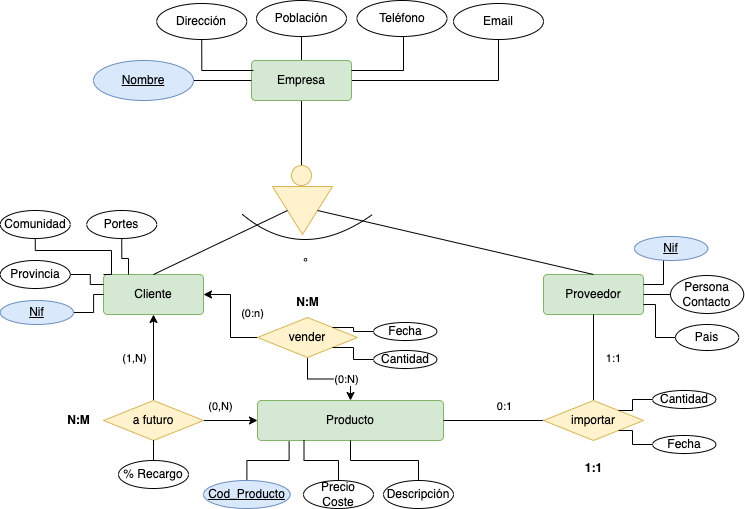

The diagram above was exported from draw.io. Its source (the exported page's mxGraphModel, read from the mxfile embedded in the PNG):
<mxGraphModel dx="806" dy="-687" grid="1" gridSize="10" guides="1" tooltips="1" connect="1" arrows="1" fold="1" page="1" pageScale="1" pageWidth="827" pageHeight="1169" math="0" shadow="0">
  <root>
    <mxCell id="0" />
    <mxCell id="1" parent="0" />
    <mxCell id="a6ijKFl2M3SU7_MjYoZC-2" style="edgeStyle=orthogonalEdgeStyle;rounded=0;orthogonalLoop=1;jettySize=auto;html=1;entryX=0.5;entryY=0;entryDx=0;entryDy=0;endArrow=none;endFill=0;" edge="1" parent="1" source="a6ijKFl2M3SU7_MjYoZC-5" target="a6ijKFl2M3SU7_MjYoZC-10">
      <mxGeometry relative="1" as="geometry" />
    </mxCell>
    <mxCell id="a6ijKFl2M3SU7_MjYoZC-3" style="edgeStyle=orthogonalEdgeStyle;rounded=0;orthogonalLoop=1;jettySize=auto;html=1;endArrow=none;endFill=0;" edge="1" parent="1" source="a6ijKFl2M3SU7_MjYoZC-5" target="a6ijKFl2M3SU7_MjYoZC-16">
      <mxGeometry relative="1" as="geometry" />
    </mxCell>
    <mxCell id="a6ijKFl2M3SU7_MjYoZC-4" style="edgeStyle=orthogonalEdgeStyle;rounded=0;orthogonalLoop=1;jettySize=auto;html=1;entryX=0.5;entryY=1;entryDx=0;entryDy=0;endArrow=none;endFill=0;" edge="1" parent="1" source="a6ijKFl2M3SU7_MjYoZC-5" target="a6ijKFl2M3SU7_MjYoZC-17">
      <mxGeometry relative="1" as="geometry" />
    </mxCell>
    <mxCell id="a6ijKFl2M3SU7_MjYoZC-5" value="Empresa" style="rounded=1;arcSize=10;whiteSpace=wrap;html=1;align=center;fillColor=#d5e8d4;strokeColor=#82b366;" vertex="1" parent="1">
      <mxGeometry x="308" y="1670" width="100" height="40" as="geometry" />
    </mxCell>
    <mxCell id="a6ijKFl2M3SU7_MjYoZC-7" value="Cliente" style="rounded=1;arcSize=10;whiteSpace=wrap;html=1;align=center;fillColor=#d5e8d4;strokeColor=#82b366;" vertex="1" parent="1">
      <mxGeometry x="160" y="1884" width="100" height="40" as="geometry" />
    </mxCell>
    <mxCell id="a6ijKFl2M3SU7_MjYoZC-8" value="Proveedor" style="rounded=1;arcSize=10;whiteSpace=wrap;html=1;align=center;fillColor=#d5e8d4;strokeColor=#82b366;" vertex="1" parent="1">
      <mxGeometry x="600" y="1884" width="100" height="40" as="geometry" />
    </mxCell>
    <mxCell id="a6ijKFl2M3SU7_MjYoZC-9" value="" style="triangle;whiteSpace=wrap;html=1;rotation=90;fillColor=#fff2cc;strokeColor=#d6b656;" vertex="1" parent="1">
      <mxGeometry x="335" y="1790" width="48" height="60" as="geometry" />
    </mxCell>
    <mxCell id="a6ijKFl2M3SU7_MjYoZC-10" value="" style="ellipse;whiteSpace=wrap;html=1;aspect=fixed;fillColor=#fff2cc;strokeColor=#d6b656;" vertex="1" parent="1">
      <mxGeometry x="348" y="1775" width="20" height="20" as="geometry" />
    </mxCell>
    <mxCell id="a6ijKFl2M3SU7_MjYoZC-11" value="" style="endArrow=none;html=1;rounded=0;exitX=0.5;exitY=0;exitDx=0;exitDy=0;entryX=0.5;entryY=1;entryDx=0;entryDy=0;" edge="1" parent="1" source="a6ijKFl2M3SU7_MjYoZC-7" target="a6ijKFl2M3SU7_MjYoZC-9">
      <mxGeometry width="50" height="50" relative="1" as="geometry">
        <mxPoint x="511" y="1844" as="sourcePoint" />
        <mxPoint x="561" y="1794" as="targetPoint" />
      </mxGeometry>
    </mxCell>
    <mxCell id="a6ijKFl2M3SU7_MjYoZC-12" value="" style="endArrow=none;html=1;rounded=0;exitX=0.5;exitY=0;exitDx=0;exitDy=0;entryX=0.5;entryY=0;entryDx=0;entryDy=0;" edge="1" parent="1" source="a6ijKFl2M3SU7_MjYoZC-8" target="a6ijKFl2M3SU7_MjYoZC-9">
      <mxGeometry width="50" height="50" relative="1" as="geometry">
        <mxPoint x="181" y="1894" as="sourcePoint" />
        <mxPoint x="354" y="1830" as="targetPoint" />
      </mxGeometry>
    </mxCell>
    <mxCell id="a6ijKFl2M3SU7_MjYoZC-13" value="º" style="endArrow=none;html=1;curved=1;" edge="1" parent="1">
      <mxGeometry width="50" height="50" relative="1" as="geometry">
        <mxPoint x="299" y="1824" as="sourcePoint" />
        <mxPoint x="429" y="1824" as="targetPoint" />
        <Array as="points">
          <mxPoint x="359" y="1874" />
        </Array>
      </mxGeometry>
    </mxCell>
    <mxCell id="a6ijKFl2M3SU7_MjYoZC-14" style="edgeStyle=orthogonalEdgeStyle;orthogonalLoop=1;jettySize=auto;html=1;endArrow=none;endFill=0;rounded=0;exitX=0.5;exitY=1;exitDx=0;exitDy=0;" edge="1" parent="1" source="a6ijKFl2M3SU7_MjYoZC-15">
      <mxGeometry relative="1" as="geometry">
        <mxPoint x="310" y="1680" as="targetPoint" />
        <Array as="points">
          <mxPoint x="258" y="1680" />
          <mxPoint x="308" y="1680" />
        </Array>
      </mxGeometry>
    </mxCell>
    <mxCell id="a6ijKFl2M3SU7_MjYoZC-15" value="Dirección" style="ellipse;whiteSpace=wrap;html=1;align=center;" vertex="1" parent="1">
      <mxGeometry x="213.25" y="1613" width="90" height="36" as="geometry" />
    </mxCell>
    <mxCell id="a6ijKFl2M3SU7_MjYoZC-16" value="Población" style="ellipse;whiteSpace=wrap;html=1;align=center;" vertex="1" parent="1">
      <mxGeometry x="313" y="1610" width="90" height="36" as="geometry" />
    </mxCell>
    <mxCell id="a6ijKFl2M3SU7_MjYoZC-17" value="Email" style="ellipse;whiteSpace=wrap;html=1;align=center;" vertex="1" parent="1">
      <mxGeometry x="510" y="1613" width="90" height="36" as="geometry" />
    </mxCell>
    <mxCell id="a6ijKFl2M3SU7_MjYoZC-18" style="edgeStyle=orthogonalEdgeStyle;curved=1;orthogonalLoop=1;jettySize=auto;html=1;entryX=0;entryY=0.5;entryDx=0;entryDy=0;endArrow=none;endFill=0;" edge="1" parent="1" source="a6ijKFl2M3SU7_MjYoZC-19" target="a6ijKFl2M3SU7_MjYoZC-5">
      <mxGeometry relative="1" as="geometry" />
    </mxCell>
    <mxCell id="a6ijKFl2M3SU7_MjYoZC-19" value="Nombre" style="ellipse;whiteSpace=wrap;html=1;align=center;fontStyle=4;fillColor=#dae8fc;strokeColor=#6c8ebf;" vertex="1" parent="1">
      <mxGeometry x="150" y="1670" width="100" height="40" as="geometry" />
    </mxCell>
    <mxCell id="a6ijKFl2M3SU7_MjYoZC-32" style="edgeStyle=orthogonalEdgeStyle;rounded=0;orthogonalLoop=1;jettySize=auto;html=1;entryX=0;entryY=0.25;entryDx=0;entryDy=0;endArrow=none;endFill=0;" edge="1" parent="1" source="a6ijKFl2M3SU7_MjYoZC-20" target="a6ijKFl2M3SU7_MjYoZC-7">
      <mxGeometry relative="1" as="geometry" />
    </mxCell>
    <mxCell id="a6ijKFl2M3SU7_MjYoZC-20" value="Provincia" style="ellipse;whiteSpace=wrap;html=1;align=center;" vertex="1" parent="1">
      <mxGeometry x="56.75" y="1870" width="70" height="28" as="geometry" />
    </mxCell>
    <mxCell id="a6ijKFl2M3SU7_MjYoZC-25" style="edgeStyle=orthogonalEdgeStyle;rounded=0;orthogonalLoop=1;jettySize=auto;html=1;entryX=1;entryY=0.25;entryDx=0;entryDy=0;endArrow=none;endFill=0;" edge="1" parent="1" source="a6ijKFl2M3SU7_MjYoZC-24" target="a6ijKFl2M3SU7_MjYoZC-5">
      <mxGeometry relative="1" as="geometry">
        <Array as="points">
          <mxPoint x="460" y="1680" />
        </Array>
      </mxGeometry>
    </mxCell>
    <mxCell id="a6ijKFl2M3SU7_MjYoZC-24" value="Teléfono" style="ellipse;whiteSpace=wrap;html=1;align=center;" vertex="1" parent="1">
      <mxGeometry x="413.5" y="1610" width="90" height="36" as="geometry" />
    </mxCell>
    <mxCell id="a6ijKFl2M3SU7_MjYoZC-31" style="edgeStyle=orthogonalEdgeStyle;rounded=0;orthogonalLoop=1;jettySize=auto;html=1;entryX=0;entryY=0;entryDx=0;entryDy=0;endArrow=none;endFill=0;" edge="1" parent="1" source="a6ijKFl2M3SU7_MjYoZC-26" target="a6ijKFl2M3SU7_MjYoZC-7">
      <mxGeometry relative="1" as="geometry">
        <Array as="points">
          <mxPoint x="92" y="1860" />
          <mxPoint x="168" y="1860" />
        </Array>
      </mxGeometry>
    </mxCell>
    <mxCell id="a6ijKFl2M3SU7_MjYoZC-26" value="Comunidad" style="ellipse;whiteSpace=wrap;html=1;align=center;" vertex="1" parent="1">
      <mxGeometry x="56.75" y="1820" width="70" height="28" as="geometry" />
    </mxCell>
    <mxCell id="a6ijKFl2M3SU7_MjYoZC-30" style="edgeStyle=orthogonalEdgeStyle;rounded=0;orthogonalLoop=1;jettySize=auto;html=1;entryX=0.25;entryY=0;entryDx=0;entryDy=0;endArrow=none;endFill=0;" edge="1" parent="1" source="a6ijKFl2M3SU7_MjYoZC-28" target="a6ijKFl2M3SU7_MjYoZC-7">
      <mxGeometry relative="1" as="geometry" />
    </mxCell>
    <mxCell id="a6ijKFl2M3SU7_MjYoZC-28" value="Portes" style="ellipse;whiteSpace=wrap;html=1;align=center;" vertex="1" parent="1">
      <mxGeometry x="143.25" y="1820" width="70" height="28" as="geometry" />
    </mxCell>
    <mxCell id="a6ijKFl2M3SU7_MjYoZC-33" style="edgeStyle=orthogonalEdgeStyle;rounded=0;orthogonalLoop=1;jettySize=auto;html=1;entryX=0;entryY=0.5;entryDx=0;entryDy=0;endArrow=none;endFill=0;" edge="1" parent="1" source="a6ijKFl2M3SU7_MjYoZC-29" target="a6ijKFl2M3SU7_MjYoZC-7">
      <mxGeometry relative="1" as="geometry" />
    </mxCell>
    <mxCell id="a6ijKFl2M3SU7_MjYoZC-29" value="Nif" style="ellipse;whiteSpace=wrap;html=1;align=center;fontStyle=4;fillColor=#dae8fc;strokeColor=#6c8ebf;" vertex="1" parent="1">
      <mxGeometry x="56.75" y="1910" width="73.25" height="24" as="geometry" />
    </mxCell>
    <mxCell id="a6ijKFl2M3SU7_MjYoZC-39" style="edgeStyle=orthogonalEdgeStyle;rounded=0;orthogonalLoop=1;jettySize=auto;html=1;entryX=1;entryY=0.5;entryDx=0;entryDy=0;endArrow=none;endFill=0;" edge="1" parent="1" source="a6ijKFl2M3SU7_MjYoZC-34" target="a6ijKFl2M3SU7_MjYoZC-8">
      <mxGeometry relative="1" as="geometry" />
    </mxCell>
    <mxCell id="a6ijKFl2M3SU7_MjYoZC-34" value="Persona Contacto" style="ellipse;whiteSpace=wrap;html=1;align=center;" vertex="1" parent="1">
      <mxGeometry x="727" y="1885" width="73.25" height="38" as="geometry" />
    </mxCell>
    <mxCell id="a6ijKFl2M3SU7_MjYoZC-38" style="edgeStyle=orthogonalEdgeStyle;rounded=0;orthogonalLoop=1;jettySize=auto;html=1;entryX=1;entryY=0.25;entryDx=0;entryDy=0;endArrow=none;endFill=0;" edge="1" parent="1" target="a6ijKFl2M3SU7_MjYoZC-8">
      <mxGeometry relative="1" as="geometry">
        <mxPoint x="740" y="1858" as="sourcePoint" />
      </mxGeometry>
    </mxCell>
    <mxCell id="a6ijKFl2M3SU7_MjYoZC-35" value="Nif" style="ellipse;whiteSpace=wrap;html=1;align=center;fontStyle=4;fillColor=#dae8fc;strokeColor=#6c8ebf;" vertex="1" parent="1">
      <mxGeometry x="691" y="1846" width="73.25" height="24" as="geometry" />
    </mxCell>
    <mxCell id="a6ijKFl2M3SU7_MjYoZC-40" style="edgeStyle=orthogonalEdgeStyle;rounded=0;orthogonalLoop=1;jettySize=auto;html=1;entryX=1;entryY=0.75;entryDx=0;entryDy=0;endArrow=none;endFill=0;" edge="1" parent="1" source="a6ijKFl2M3SU7_MjYoZC-36" target="a6ijKFl2M3SU7_MjYoZC-8">
      <mxGeometry relative="1" as="geometry" />
    </mxCell>
    <mxCell id="a6ijKFl2M3SU7_MjYoZC-36" value="Pais" style="ellipse;whiteSpace=wrap;html=1;align=center;" vertex="1" parent="1">
      <mxGeometry x="732" y="1934" width="63.25" height="26" as="geometry" />
    </mxCell>
    <mxCell id="a6ijKFl2M3SU7_MjYoZC-45" style="edgeStyle=orthogonalEdgeStyle;rounded=0;orthogonalLoop=1;jettySize=auto;html=1;entryX=1;entryY=0.5;entryDx=0;entryDy=0;endArrow=none;endFill=0;startArrow=classic;startFill=1;" edge="1" parent="1" source="a6ijKFl2M3SU7_MjYoZC-41" target="a6ijKFl2M3SU7_MjYoZC-43">
      <mxGeometry relative="1" as="geometry" />
    </mxCell>
    <mxCell id="a6ijKFl2M3SU7_MjYoZC-56" value="(0,N)" style="edgeLabel;html=1;align=center;verticalAlign=middle;resizable=0;points=[];" vertex="1" connectable="0" parent="a6ijKFl2M3SU7_MjYoZC-45">
      <mxGeometry x="0.3981" y="-1" relative="1" as="geometry">
        <mxPoint y="-14" as="offset" />
      </mxGeometry>
    </mxCell>
    <mxCell id="a6ijKFl2M3SU7_MjYoZC-49" value="" style="edgeStyle=orthogonalEdgeStyle;rounded=0;orthogonalLoop=1;jettySize=auto;html=1;endArrow=none;endFill=0;startArrow=classic;startFill=1;" edge="1" parent="1" source="a6ijKFl2M3SU7_MjYoZC-41" target="a6ijKFl2M3SU7_MjYoZC-42">
      <mxGeometry relative="1" as="geometry" />
    </mxCell>
    <mxCell id="a6ijKFl2M3SU7_MjYoZC-52" value="(0:N)" style="edgeLabel;html=1;align=center;verticalAlign=middle;resizable=0;points=[];" vertex="1" connectable="0" parent="a6ijKFl2M3SU7_MjYoZC-49">
      <mxGeometry x="0.0465" relative="1" as="geometry">
        <mxPoint x="19" as="offset" />
      </mxGeometry>
    </mxCell>
    <mxCell id="a6ijKFl2M3SU7_MjYoZC-41" value="Producto" style="rounded=1;arcSize=10;whiteSpace=wrap;html=1;align=center;fillColor=#d5e8d4;strokeColor=#82b366;" vertex="1" parent="1">
      <mxGeometry x="314" y="2010" width="186" height="40" as="geometry" />
    </mxCell>
    <mxCell id="a6ijKFl2M3SU7_MjYoZC-50" value="" style="edgeStyle=orthogonalEdgeStyle;rounded=0;orthogonalLoop=1;jettySize=auto;html=1;endArrow=classic;endFill=1;entryX=1;entryY=0.5;entryDx=0;entryDy=0;" edge="1" parent="1" source="a6ijKFl2M3SU7_MjYoZC-42" target="a6ijKFl2M3SU7_MjYoZC-7">
      <mxGeometry relative="1" as="geometry" />
    </mxCell>
    <mxCell id="a6ijKFl2M3SU7_MjYoZC-51" value="(0:n)" style="edgeLabel;html=1;align=center;verticalAlign=middle;resizable=0;points=[];" vertex="1" connectable="0" parent="a6ijKFl2M3SU7_MjYoZC-50">
      <mxGeometry x="-0.0206" relative="1" as="geometry">
        <mxPoint x="21" y="-4" as="offset" />
      </mxGeometry>
    </mxCell>
    <mxCell id="a6ijKFl2M3SU7_MjYoZC-42" value="vender" style="shape=rhombus;perimeter=rhombusPerimeter;whiteSpace=wrap;html=1;align=center;fillColor=#fff2cc;strokeColor=#d6b656;" vertex="1" parent="1">
      <mxGeometry x="314" y="1927" width="100" height="40" as="geometry" />
    </mxCell>
    <mxCell id="a6ijKFl2M3SU7_MjYoZC-44" style="edgeStyle=orthogonalEdgeStyle;rounded=0;orthogonalLoop=1;jettySize=auto;html=1;endArrow=classic;endFill=1;" edge="1" parent="1" source="a6ijKFl2M3SU7_MjYoZC-43" target="a6ijKFl2M3SU7_MjYoZC-7">
      <mxGeometry relative="1" as="geometry" />
    </mxCell>
    <mxCell id="a6ijKFl2M3SU7_MjYoZC-55" value="(1,N)" style="edgeLabel;html=1;align=center;verticalAlign=middle;resizable=0;points=[];" vertex="1" connectable="0" parent="a6ijKFl2M3SU7_MjYoZC-44">
      <mxGeometry x="0.0814" y="-2" relative="1" as="geometry">
        <mxPoint x="-22" y="4" as="offset" />
      </mxGeometry>
    </mxCell>
    <mxCell id="a6ijKFl2M3SU7_MjYoZC-43" value="a futuro" style="shape=rhombus;perimeter=rhombusPerimeter;whiteSpace=wrap;html=1;align=center;fillColor=#fff2cc;strokeColor=#d6b656;" vertex="1" parent="1">
      <mxGeometry x="160" y="2010" width="100" height="40" as="geometry" />
    </mxCell>
    <mxCell id="a6ijKFl2M3SU7_MjYoZC-47" value="" style="edgeStyle=orthogonalEdgeStyle;rounded=0;orthogonalLoop=1;jettySize=auto;html=1;endArrow=none;endFill=0;" edge="1" parent="1" source="a6ijKFl2M3SU7_MjYoZC-46" target="a6ijKFl2M3SU7_MjYoZC-8">
      <mxGeometry relative="1" as="geometry" />
    </mxCell>
    <mxCell id="a6ijKFl2M3SU7_MjYoZC-76" value="1:1" style="edgeLabel;html=1;align=center;verticalAlign=middle;resizable=0;points=[];" vertex="1" connectable="0" parent="a6ijKFl2M3SU7_MjYoZC-47">
      <mxGeometry x="0.0233" y="2" relative="1" as="geometry">
        <mxPoint x="21" y="1" as="offset" />
      </mxGeometry>
    </mxCell>
    <mxCell id="a6ijKFl2M3SU7_MjYoZC-48" value="" style="edgeStyle=orthogonalEdgeStyle;rounded=0;orthogonalLoop=1;jettySize=auto;html=1;endArrow=none;endFill=0;" edge="1" parent="1" source="a6ijKFl2M3SU7_MjYoZC-46" target="a6ijKFl2M3SU7_MjYoZC-41">
      <mxGeometry relative="1" as="geometry" />
    </mxCell>
    <mxCell id="a6ijKFl2M3SU7_MjYoZC-77" value="0:1" style="edgeLabel;html=1;align=center;verticalAlign=middle;resizable=0;points=[];" vertex="1" connectable="0" parent="a6ijKFl2M3SU7_MjYoZC-48">
      <mxGeometry x="-0.3922" y="-2" relative="1" as="geometry">
        <mxPoint x="-10" y="-13" as="offset" />
      </mxGeometry>
    </mxCell>
    <mxCell id="a6ijKFl2M3SU7_MjYoZC-46" value="importar" style="shape=rhombus;perimeter=rhombusPerimeter;whiteSpace=wrap;html=1;align=center;fillColor=#fff2cc;strokeColor=#d6b656;" vertex="1" parent="1">
      <mxGeometry x="600" y="2010" width="100" height="40" as="geometry" />
    </mxCell>
    <mxCell id="a6ijKFl2M3SU7_MjYoZC-53" value="&lt;b&gt;N:M&lt;/b&gt;" style="text;html=1;align=center;verticalAlign=middle;resizable=0;points=[];autosize=1;strokeColor=none;fillColor=none;" vertex="1" parent="1">
      <mxGeometry x="339" y="1897" width="50" height="30" as="geometry" />
    </mxCell>
    <mxCell id="a6ijKFl2M3SU7_MjYoZC-54" value="&lt;b&gt;N:M&lt;/b&gt;" style="text;html=1;align=center;verticalAlign=middle;resizable=0;points=[];autosize=1;strokeColor=none;fillColor=none;" vertex="1" parent="1">
      <mxGeometry x="110" y="2015" width="50" height="30" as="geometry" />
    </mxCell>
    <mxCell id="a6ijKFl2M3SU7_MjYoZC-58" style="edgeStyle=orthogonalEdgeStyle;rounded=0;orthogonalLoop=1;jettySize=auto;html=1;entryX=0.5;entryY=1;entryDx=0;entryDy=0;startArrow=none;startFill=0;endArrow=none;endFill=0;" edge="1" parent="1" source="a6ijKFl2M3SU7_MjYoZC-57" target="a6ijKFl2M3SU7_MjYoZC-43">
      <mxGeometry relative="1" as="geometry" />
    </mxCell>
    <mxCell id="a6ijKFl2M3SU7_MjYoZC-57" value="% Recargo" style="ellipse;whiteSpace=wrap;html=1;align=center;" vertex="1" parent="1">
      <mxGeometry x="175" y="2070" width="70" height="28" as="geometry" />
    </mxCell>
    <mxCell id="a6ijKFl2M3SU7_MjYoZC-60" style="edgeStyle=orthogonalEdgeStyle;rounded=0;orthogonalLoop=1;jettySize=auto;html=1;entryX=0.17;entryY=1.025;entryDx=0;entryDy=0;startArrow=none;startFill=0;endArrow=none;endFill=0;entryPerimeter=0;" edge="1" parent="1" source="a6ijKFl2M3SU7_MjYoZC-59" target="a6ijKFl2M3SU7_MjYoZC-41">
      <mxGeometry relative="1" as="geometry" />
    </mxCell>
    <mxCell id="a6ijKFl2M3SU7_MjYoZC-59" value="Cod_Producto" style="ellipse;whiteSpace=wrap;html=1;align=center;fontStyle=4;fillColor=#dae8fc;strokeColor=#6c8ebf;" vertex="1" parent="1">
      <mxGeometry x="260" y="2090" width="86.75" height="28" as="geometry" />
    </mxCell>
    <mxCell id="a6ijKFl2M3SU7_MjYoZC-62" style="edgeStyle=orthogonalEdgeStyle;rounded=0;orthogonalLoop=1;jettySize=auto;html=1;entryX=0.25;entryY=1;entryDx=0;entryDy=0;startArrow=none;startFill=0;endArrow=none;endFill=0;" edge="1" parent="1" source="a6ijKFl2M3SU7_MjYoZC-61" target="a6ijKFl2M3SU7_MjYoZC-41">
      <mxGeometry relative="1" as="geometry" />
    </mxCell>
    <mxCell id="a6ijKFl2M3SU7_MjYoZC-61" value="Precio Coste" style="ellipse;whiteSpace=wrap;html=1;align=center;" vertex="1" parent="1">
      <mxGeometry x="360" y="2090" width="70" height="28" as="geometry" />
    </mxCell>
    <mxCell id="a6ijKFl2M3SU7_MjYoZC-69" style="edgeStyle=orthogonalEdgeStyle;rounded=0;orthogonalLoop=1;jettySize=auto;html=1;entryX=0.5;entryY=1;entryDx=0;entryDy=0;startArrow=none;startFill=0;endArrow=none;endFill=0;" edge="1" parent="1" source="a6ijKFl2M3SU7_MjYoZC-63" target="a6ijKFl2M3SU7_MjYoZC-41">
      <mxGeometry relative="1" as="geometry" />
    </mxCell>
    <mxCell id="a6ijKFl2M3SU7_MjYoZC-63" value="Descripción" style="ellipse;whiteSpace=wrap;html=1;align=center;" vertex="1" parent="1">
      <mxGeometry x="440" y="2090" width="70" height="28" as="geometry" />
    </mxCell>
    <mxCell id="a6ijKFl2M3SU7_MjYoZC-68" style="edgeStyle=orthogonalEdgeStyle;rounded=0;orthogonalLoop=1;jettySize=auto;html=1;entryX=1;entryY=0;entryDx=0;entryDy=0;startArrow=none;startFill=0;endArrow=none;endFill=0;" edge="1" parent="1" source="a6ijKFl2M3SU7_MjYoZC-65" target="a6ijKFl2M3SU7_MjYoZC-42">
      <mxGeometry relative="1" as="geometry" />
    </mxCell>
    <mxCell id="a6ijKFl2M3SU7_MjYoZC-65" value="Fecha" style="ellipse;whiteSpace=wrap;html=1;align=center;" vertex="1" parent="1">
      <mxGeometry x="430" y="1932" width="63.5" height="18" as="geometry" />
    </mxCell>
    <mxCell id="a6ijKFl2M3SU7_MjYoZC-67" style="edgeStyle=orthogonalEdgeStyle;rounded=0;orthogonalLoop=1;jettySize=auto;html=1;entryX=1;entryY=1;entryDx=0;entryDy=0;startArrow=none;startFill=0;endArrow=none;endFill=0;" edge="1" parent="1" source="a6ijKFl2M3SU7_MjYoZC-66" target="a6ijKFl2M3SU7_MjYoZC-42">
      <mxGeometry relative="1" as="geometry" />
    </mxCell>
    <mxCell id="a6ijKFl2M3SU7_MjYoZC-66" value="Cantidad" style="ellipse;whiteSpace=wrap;html=1;align=center;" vertex="1" parent="1">
      <mxGeometry x="430" y="1960" width="63.5" height="18" as="geometry" />
    </mxCell>
    <mxCell id="a6ijKFl2M3SU7_MjYoZC-75" style="edgeStyle=orthogonalEdgeStyle;rounded=0;orthogonalLoop=1;jettySize=auto;html=1;entryX=1;entryY=0;entryDx=0;entryDy=0;startArrow=none;startFill=0;endArrow=none;endFill=0;" edge="1" parent="1" source="a6ijKFl2M3SU7_MjYoZC-70" target="a6ijKFl2M3SU7_MjYoZC-46">
      <mxGeometry relative="1" as="geometry" />
    </mxCell>
    <mxCell id="a6ijKFl2M3SU7_MjYoZC-70" value="Cantidad" style="ellipse;whiteSpace=wrap;html=1;align=center;" vertex="1" parent="1">
      <mxGeometry x="709" y="2000" width="63.5" height="18" as="geometry" />
    </mxCell>
    <mxCell id="a6ijKFl2M3SU7_MjYoZC-72" style="edgeStyle=orthogonalEdgeStyle;rounded=0;orthogonalLoop=1;jettySize=auto;html=1;entryX=1;entryY=1;entryDx=0;entryDy=0;startArrow=none;startFill=0;endArrow=none;endFill=0;" edge="1" parent="1" source="a6ijKFl2M3SU7_MjYoZC-71" target="a6ijKFl2M3SU7_MjYoZC-46">
      <mxGeometry relative="1" as="geometry" />
    </mxCell>
    <mxCell id="a6ijKFl2M3SU7_MjYoZC-71" value="Fecha" style="ellipse;whiteSpace=wrap;html=1;align=center;" vertex="1" parent="1">
      <mxGeometry x="709" y="2045" width="63.5" height="18" as="geometry" />
    </mxCell>
    <mxCell id="a6ijKFl2M3SU7_MjYoZC-78" value="&lt;b&gt;1:1&lt;/b&gt;" style="text;html=1;align=center;verticalAlign=middle;resizable=0;points=[];autosize=1;strokeColor=none;fillColor=none;" vertex="1" parent="1">
      <mxGeometry x="630" y="2063" width="40" height="30" as="geometry" />
    </mxCell>
  </root>
</mxGraphModel>